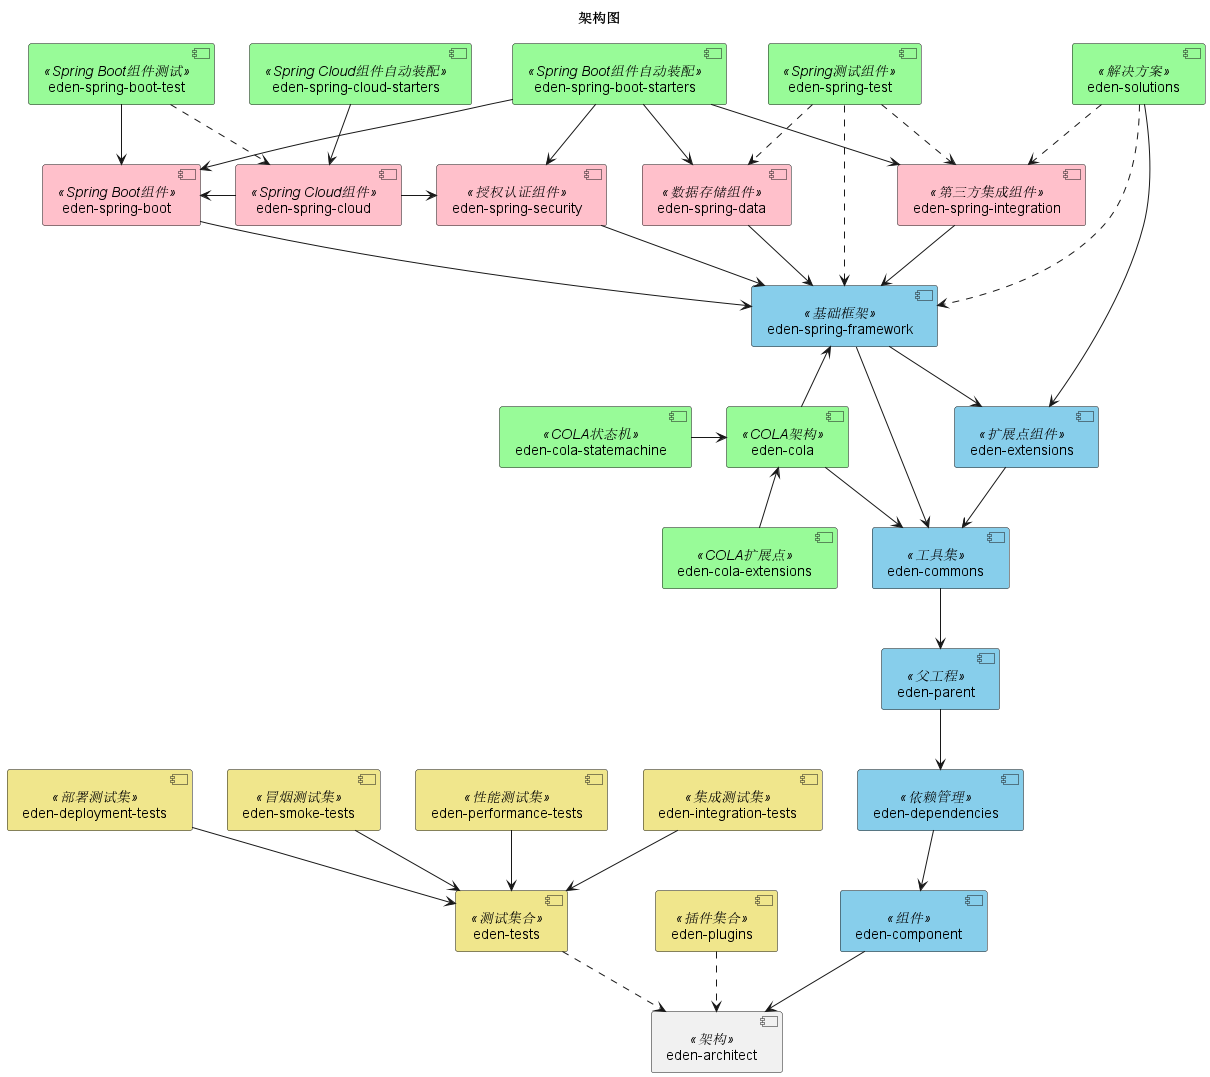

The diagram above was rendered by PlantUML. Its source (embedded in the PNG):
@startuml

!if %variable_exists("$THEME")
title 架构图 - $THEME theme
!else
title 架构图
!endif

'skinparam BackgroundColor transparent

[eden-architect] <<架构>>

[eden-component] <<组件>>
[eden-dependencies] <<依赖管理>>
[eden-parent] <<父工程>>
[eden-commons] <<工具集>>
[eden-extensions] <<扩展点组件>>
[eden-spring-framework] <<基础框架>>
[eden-spring-data] <<数据存储组件>>
[eden-spring-security] <<授权认证组件>>
[eden-spring-integration] <<第三方集成组件>>
[eden-spring-boot] <<Spring Boot组件>>
[eden-spring-boot-test] <<Spring Boot组件测试>>
[eden-spring-boot-starters] <<Spring Boot组件自动装配>>
[eden-spring-cloud] <<Spring Cloud组件>>
[eden-spring-cloud-starters] <<Spring Cloud组件自动装配>>
[eden-spring-test] <<Spring测试组件>>
[eden-solutions] <<解决方案>>
[eden-cola] <<COLA架构>>
[eden-cola-extensions] <<COLA扩展点>>
[eden-cola-statemachine] <<COLA状态机>>
[eden-plugins] <<插件集合>>
[eden-tests] <<测试集合>>
[eden-deployment-tests] <<部署测试集>>
[eden-integration-tests] <<集成测试集>>
[eden-performance-tests] <<性能测试集>>
[eden-smoke-tests] <<冒烟测试集>>

skinparam component {
 	backgroundColor<<组件>> SkyBlue
    backgroundColor<<依赖管理>> SkyBlue
    backgroundColor<<父工程>> SkyBlue
    backgroundColor<<工具集>> SkyBlue
    backgroundColor<<扩展点组件>> SkyBlue
    backgroundColor<<基础框架>> SkyBlue
	backgroundColor<<数据存储组件>> Pink
	backgroundColor<<授权认证组件>> Pink
	backgroundColor<<第三方集成组件>> Pink
	backgroundColor<<Spring Boot组件>> Pink
	backgroundColor<<Spring Cloud组件>> Pink
	backgroundColor<<Spring Boot组件测试>> PaleGreen
    backgroundColor<<Spring Boot组件自动装配>> PaleGreen
    backgroundColor<<Spring Cloud组件自动装配>> PaleGreen
    backgroundColor<<Spring测试组件>> PaleGreen
    backgroundColor<<COLA架构>> PaleGreen
    backgroundColor<<COLA扩展点>> PaleGreen
    backgroundColor<<COLA状态机>> PaleGreen
	backgroundColor<<解决方案>> PaleGreen
    backgroundColor<<插件集合>> Khaki
	backgroundColor<<测试集合>> Khaki
	backgroundColor<<部署测试集>> Khaki
	backgroundColor<<集成测试集>> Khaki
	backgroundColor<<性能测试集>> Khaki
	backgroundColor<<冒烟测试集>> Khaki
}

[eden-component] --> [eden-architect]
[eden-dependencies] --> [eden-component]
[eden-parent] --> [eden-dependencies]
[eden-commons] --> [eden-parent]
[eden-extensions] --> [eden-commons]
[eden-spring-framework] --> [eden-commons]
[eden-spring-framework] --> [eden-extensions]
[eden-spring-boot] --> [eden-spring-framework]
[eden-spring-data] --> [eden-spring-framework]
[eden-spring-security] --> [eden-spring-framework]
[eden-spring-integration] --> [eden-spring-framework]
[eden-spring-cloud] -l-> [eden-spring-boot]
[eden-spring-cloud] -r-> [eden-spring-security]
[eden-spring-test] ..> [eden-spring-framework]
[eden-spring-test] ..> [eden-spring-data]
[eden-spring-test] ..> [eden-spring-integration]
[eden-spring-boot-starters] --> [eden-spring-boot]
[eden-spring-boot-starters] --> [eden-spring-data]
[eden-spring-boot-starters] --> [eden-spring-security]
[eden-spring-boot-starters] --> [eden-spring-integration]
[eden-spring-boot-test] --> [eden-spring-boot]
[eden-spring-boot-test] ..> [eden-spring-cloud]
[eden-spring-cloud-starters] --> [eden-spring-cloud]
[eden-solutions] --> [eden-extensions]
[eden-solutions] ..> [eden-spring-framework]
[eden-solutions] ..> [eden-spring-integration]
[eden-cola] --> [eden-commons]
[eden-cola] -u-> [eden-spring-framework]
[eden-cola-extensions] -u-> [eden-cola]
[eden-cola-statemachine] -r-> [eden-cola]
[eden-architect] <.u. [eden-plugins]
[eden-architect] <.u. [eden-tests]
[eden-tests] <-u- [eden-deployment-tests]
[eden-tests] <-u- [eden-integration-tests]
[eden-tests] <-u- [eden-performance-tests]
[eden-tests] <-u- [eden-smoke-tests]

@enduml